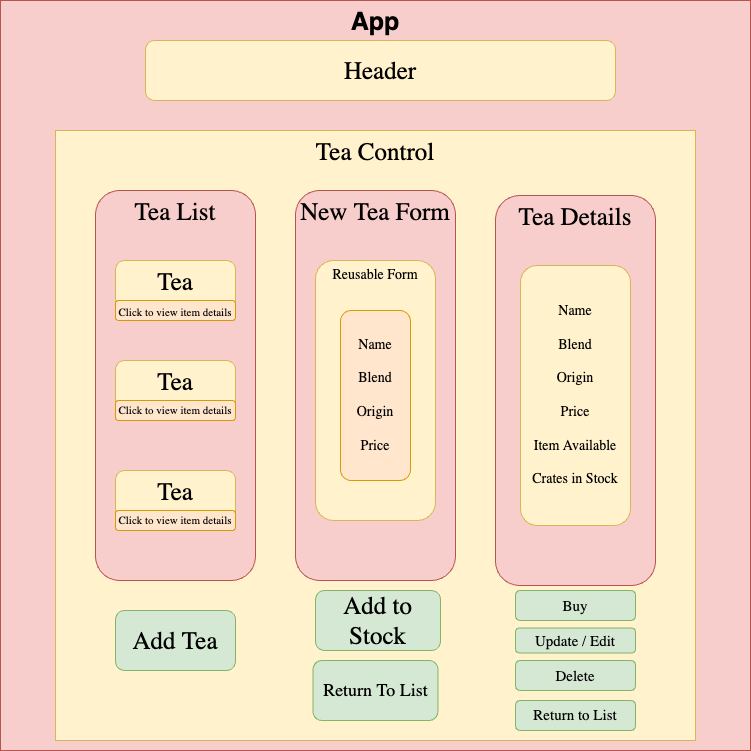

The diagram above was exported from draw.io. Its source (the exported page's mxGraphModel, read from the mxfile embedded in the PNG):
<mxGraphModel dx="837" dy="716" grid="1" gridSize="10" guides="1" tooltips="1" connect="1" arrows="1" fold="1" page="1" pageScale="1" pageWidth="850" pageHeight="1100" math="0" shadow="0">
  <root>
    <mxCell id="0" />
    <mxCell id="1" parent="0" />
    <mxCell id="4oTepy5QIaFChLL-mFKJ-1" value="&lt;b&gt;&lt;font style=&quot;font-size: 25px;&quot;&gt;App&lt;/font&gt;&lt;/b&gt;" style="whiteSpace=wrap;html=1;aspect=fixed;fillColor=#f8cecc;strokeColor=#b85450;verticalAlign=top;" vertex="1" parent="1">
      <mxGeometry x="5" y="20" width="750" height="750" as="geometry" />
    </mxCell>
    <mxCell id="4oTepy5QIaFChLL-mFKJ-3" value="&lt;font face=&quot;Lucida Console&quot;&gt;Header&lt;/font&gt;" style="rounded=1;whiteSpace=wrap;html=1;fontSize=25;fillColor=#fff2cc;strokeColor=#d6b656;" vertex="1" parent="1">
      <mxGeometry x="150" y="60" width="470" height="60" as="geometry" />
    </mxCell>
    <mxCell id="4oTepy5QIaFChLL-mFKJ-7" value="&lt;font face=&quot;Lucida Console&quot;&gt;Tea Control&lt;/font&gt;" style="rounded=0;whiteSpace=wrap;html=1;fontSize=25;fillColor=#fff2cc;strokeColor=#d6b656;verticalAlign=top;" vertex="1" parent="1">
      <mxGeometry x="60" y="150" width="640" height="610" as="geometry" />
    </mxCell>
    <mxCell id="4oTepy5QIaFChLL-mFKJ-8" value="Tea List" style="rounded=1;whiteSpace=wrap;html=1;fontFamily=Lucida Console;fontSize=25;fillColor=#f8cecc;strokeColor=#b85450;verticalAlign=top;" vertex="1" parent="1">
      <mxGeometry x="100" y="210" width="160" height="390" as="geometry" />
    </mxCell>
    <mxCell id="4oTepy5QIaFChLL-mFKJ-9" value="New Tea Form" style="rounded=1;whiteSpace=wrap;html=1;fontFamily=Lucida Console;fontSize=25;fillColor=#f8cecc;strokeColor=#b85450;verticalAlign=top;" vertex="1" parent="1">
      <mxGeometry x="300" y="210" width="160" height="390" as="geometry" />
    </mxCell>
    <mxCell id="4oTepy5QIaFChLL-mFKJ-11" value="Tea Details" style="rounded=1;whiteSpace=wrap;html=1;fontFamily=Lucida Console;fontSize=25;fillColor=#f8cecc;strokeColor=#b85450;verticalAlign=top;" vertex="1" parent="1">
      <mxGeometry x="500" y="215" width="160" height="390" as="geometry" />
    </mxCell>
    <mxCell id="4oTepy5QIaFChLL-mFKJ-12" value="Add Tea" style="rounded=1;whiteSpace=wrap;html=1;fontFamily=Lucida Console;fontSize=25;fillColor=#d5e8d4;strokeColor=#82b366;" vertex="1" parent="1">
      <mxGeometry x="120" y="630" width="120" height="60" as="geometry" />
    </mxCell>
    <mxCell id="4oTepy5QIaFChLL-mFKJ-13" value="Add to Stock" style="rounded=1;whiteSpace=wrap;html=1;fontFamily=Lucida Console;fontSize=25;fillColor=#d5e8d4;strokeColor=#82b366;" vertex="1" parent="1">
      <mxGeometry x="320" y="610" width="125" height="60" as="geometry" />
    </mxCell>
    <mxCell id="4oTepy5QIaFChLL-mFKJ-14" value="&lt;font style=&quot;font-size: 15px;&quot;&gt;Buy&lt;/font&gt;" style="rounded=1;whiteSpace=wrap;html=1;fontFamily=Lucida Console;fontSize=25;fillColor=#d5e8d4;strokeColor=#82b366;verticalAlign=bottom;" vertex="1" parent="1">
      <mxGeometry x="520" y="610" width="120" height="30" as="geometry" />
    </mxCell>
    <mxCell id="4oTepy5QIaFChLL-mFKJ-15" value="Tea" style="rounded=1;whiteSpace=wrap;html=1;fontFamily=Lucida Console;fontSize=25;fillColor=#fff2cc;strokeColor=#d6b656;verticalAlign=top;" vertex="1" parent="1">
      <mxGeometry x="120" y="280" width="120" height="60" as="geometry" />
    </mxCell>
    <mxCell id="4oTepy5QIaFChLL-mFKJ-16" value="Tea" style="rounded=1;whiteSpace=wrap;html=1;fontFamily=Lucida Console;fontSize=25;fillColor=#fff2cc;strokeColor=#d6b656;verticalAlign=top;" vertex="1" parent="1">
      <mxGeometry x="120" y="380" width="120" height="60" as="geometry" />
    </mxCell>
    <mxCell id="4oTepy5QIaFChLL-mFKJ-17" value="Tea" style="rounded=1;whiteSpace=wrap;html=1;fontFamily=Lucida Console;fontSize=25;fillColor=#fff2cc;strokeColor=#d6b656;verticalAlign=top;" vertex="1" parent="1">
      <mxGeometry x="120" y="490" width="120" height="60" as="geometry" />
    </mxCell>
    <mxCell id="4oTepy5QIaFChLL-mFKJ-19" value="&lt;font style=&quot;font-size: 18px;&quot;&gt;Return To List&lt;/font&gt;" style="rounded=1;whiteSpace=wrap;html=1;fontFamily=Lucida Console;fontSize=12;fillColor=#d5e8d4;strokeColor=#82b366;" vertex="1" parent="1">
      <mxGeometry x="317.5" y="680" width="125" height="60" as="geometry" />
    </mxCell>
    <mxCell id="4oTepy5QIaFChLL-mFKJ-20" value="&lt;font style=&quot;font-size: 15px;&quot;&gt;Update / Edit&lt;/font&gt;" style="rounded=1;whiteSpace=wrap;html=1;fontFamily=Lucida Console;fontSize=18;fillColor=#d5e8d4;strokeColor=#82b366;" vertex="1" parent="1">
      <mxGeometry x="520" y="647.5" width="120" height="25" as="geometry" />
    </mxCell>
    <mxCell id="4oTepy5QIaFChLL-mFKJ-21" value="&lt;font style=&quot;font-size: 15px;&quot;&gt;Delete&lt;/font&gt;" style="rounded=1;whiteSpace=wrap;html=1;fontFamily=Lucida Console;fontSize=18;fillColor=#d5e8d4;strokeColor=#82b366;" vertex="1" parent="1">
      <mxGeometry x="520" y="680" width="120" height="30" as="geometry" />
    </mxCell>
    <mxCell id="4oTepy5QIaFChLL-mFKJ-22" value="&lt;font style=&quot;font-size: 11px;&quot;&gt;Click to view item details&lt;/font&gt;" style="rounded=1;whiteSpace=wrap;html=1;fontFamily=Lucida Console;fontSize=19;fillColor=#ffe6cc;strokeColor=#d79b00;" vertex="1" parent="1">
      <mxGeometry x="120" y="320" width="120" height="20" as="geometry" />
    </mxCell>
    <mxCell id="4oTepy5QIaFChLL-mFKJ-23" value="Click to view item details" style="rounded=1;whiteSpace=wrap;html=1;fontFamily=Lucida Console;fontSize=11;fillColor=#ffe6cc;strokeColor=#d79b00;" vertex="1" parent="1">
      <mxGeometry x="120" y="420" width="120" height="20" as="geometry" />
    </mxCell>
    <mxCell id="4oTepy5QIaFChLL-mFKJ-24" value="Click to view item details" style="rounded=1;whiteSpace=wrap;html=1;fontFamily=Lucida Console;fontSize=11;fillColor=#ffe6cc;strokeColor=#d79b00;" vertex="1" parent="1">
      <mxGeometry x="120" y="530" width="120" height="20" as="geometry" />
    </mxCell>
    <mxCell id="4oTepy5QIaFChLL-mFKJ-25" value="&lt;font style=&quot;font-size: 14px;&quot;&gt;Reusable Form&lt;/font&gt;" style="rounded=1;whiteSpace=wrap;html=1;fontFamily=Lucida Console;fontSize=11;fillColor=#fff2cc;strokeColor=#d6b656;verticalAlign=top;" vertex="1" parent="1">
      <mxGeometry x="320" y="280" width="120" height="260" as="geometry" />
    </mxCell>
    <mxCell id="4oTepy5QIaFChLL-mFKJ-26" value="&lt;font style=&quot;font-size: 15px;&quot;&gt;Return to List&lt;/font&gt;" style="rounded=1;whiteSpace=wrap;html=1;fontFamily=Lucida Console;fontSize=11;fillColor=#d5e8d4;strokeColor=#82b366;" vertex="1" parent="1">
      <mxGeometry x="520" y="720" width="120" height="30" as="geometry" />
    </mxCell>
    <mxCell id="4oTepy5QIaFChLL-mFKJ-27" value="Name&lt;br&gt;&lt;br&gt;Blend&lt;br&gt;&lt;br&gt;Origin&lt;br&gt;&lt;br&gt;Price" style="rounded=1;whiteSpace=wrap;html=1;fontFamily=Lucida Console;fontSize=14;fillColor=#ffe6cc;strokeColor=#d79b00;" vertex="1" parent="1">
      <mxGeometry x="345" y="330" width="70" height="170" as="geometry" />
    </mxCell>
    <mxCell id="4oTepy5QIaFChLL-mFKJ-28" value="Name&lt;br&gt;&lt;br&gt;Blend&lt;br&gt;&lt;br&gt;Origin&lt;br&gt;&lt;br&gt;Price&lt;br&gt;&lt;br&gt;Item Available&lt;br&gt;&lt;br&gt;Crates in Stock" style="rounded=1;whiteSpace=wrap;html=1;fontFamily=Lucida Console;fontSize=14;fillColor=#fff2cc;strokeColor=#d6b656;" vertex="1" parent="1">
      <mxGeometry x="525" y="285" width="110" height="260" as="geometry" />
    </mxCell>
  </root>
</mxGraphModel>